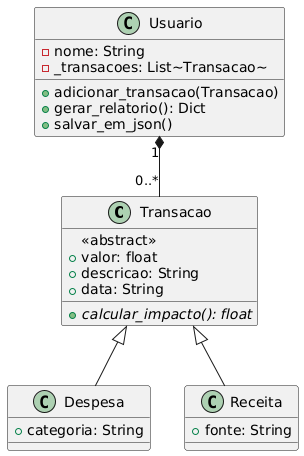

The diagram above was rendered by PlantUML. Its source (embedded in the PNG):
@startuml
class Transacao {
  <<abstract>>
  +valor: float
  +descricao: String
  +data: String
  +{abstract} calcular_impacto(): float
}

class Despesa {
  +categoria: String
}

class Receita {
  +fonte: String
}

class Usuario {
  -nome: String
  -_transacoes: List~Transacao~
  +adicionar_transacao(Transacao)
  +gerar_relatorio(): Dict
  +salvar_em_json()
}

Transacao <|-- Despesa
Transacao <|-- Receita
Usuario "1" *-- "0..*" Transacao
@enduml